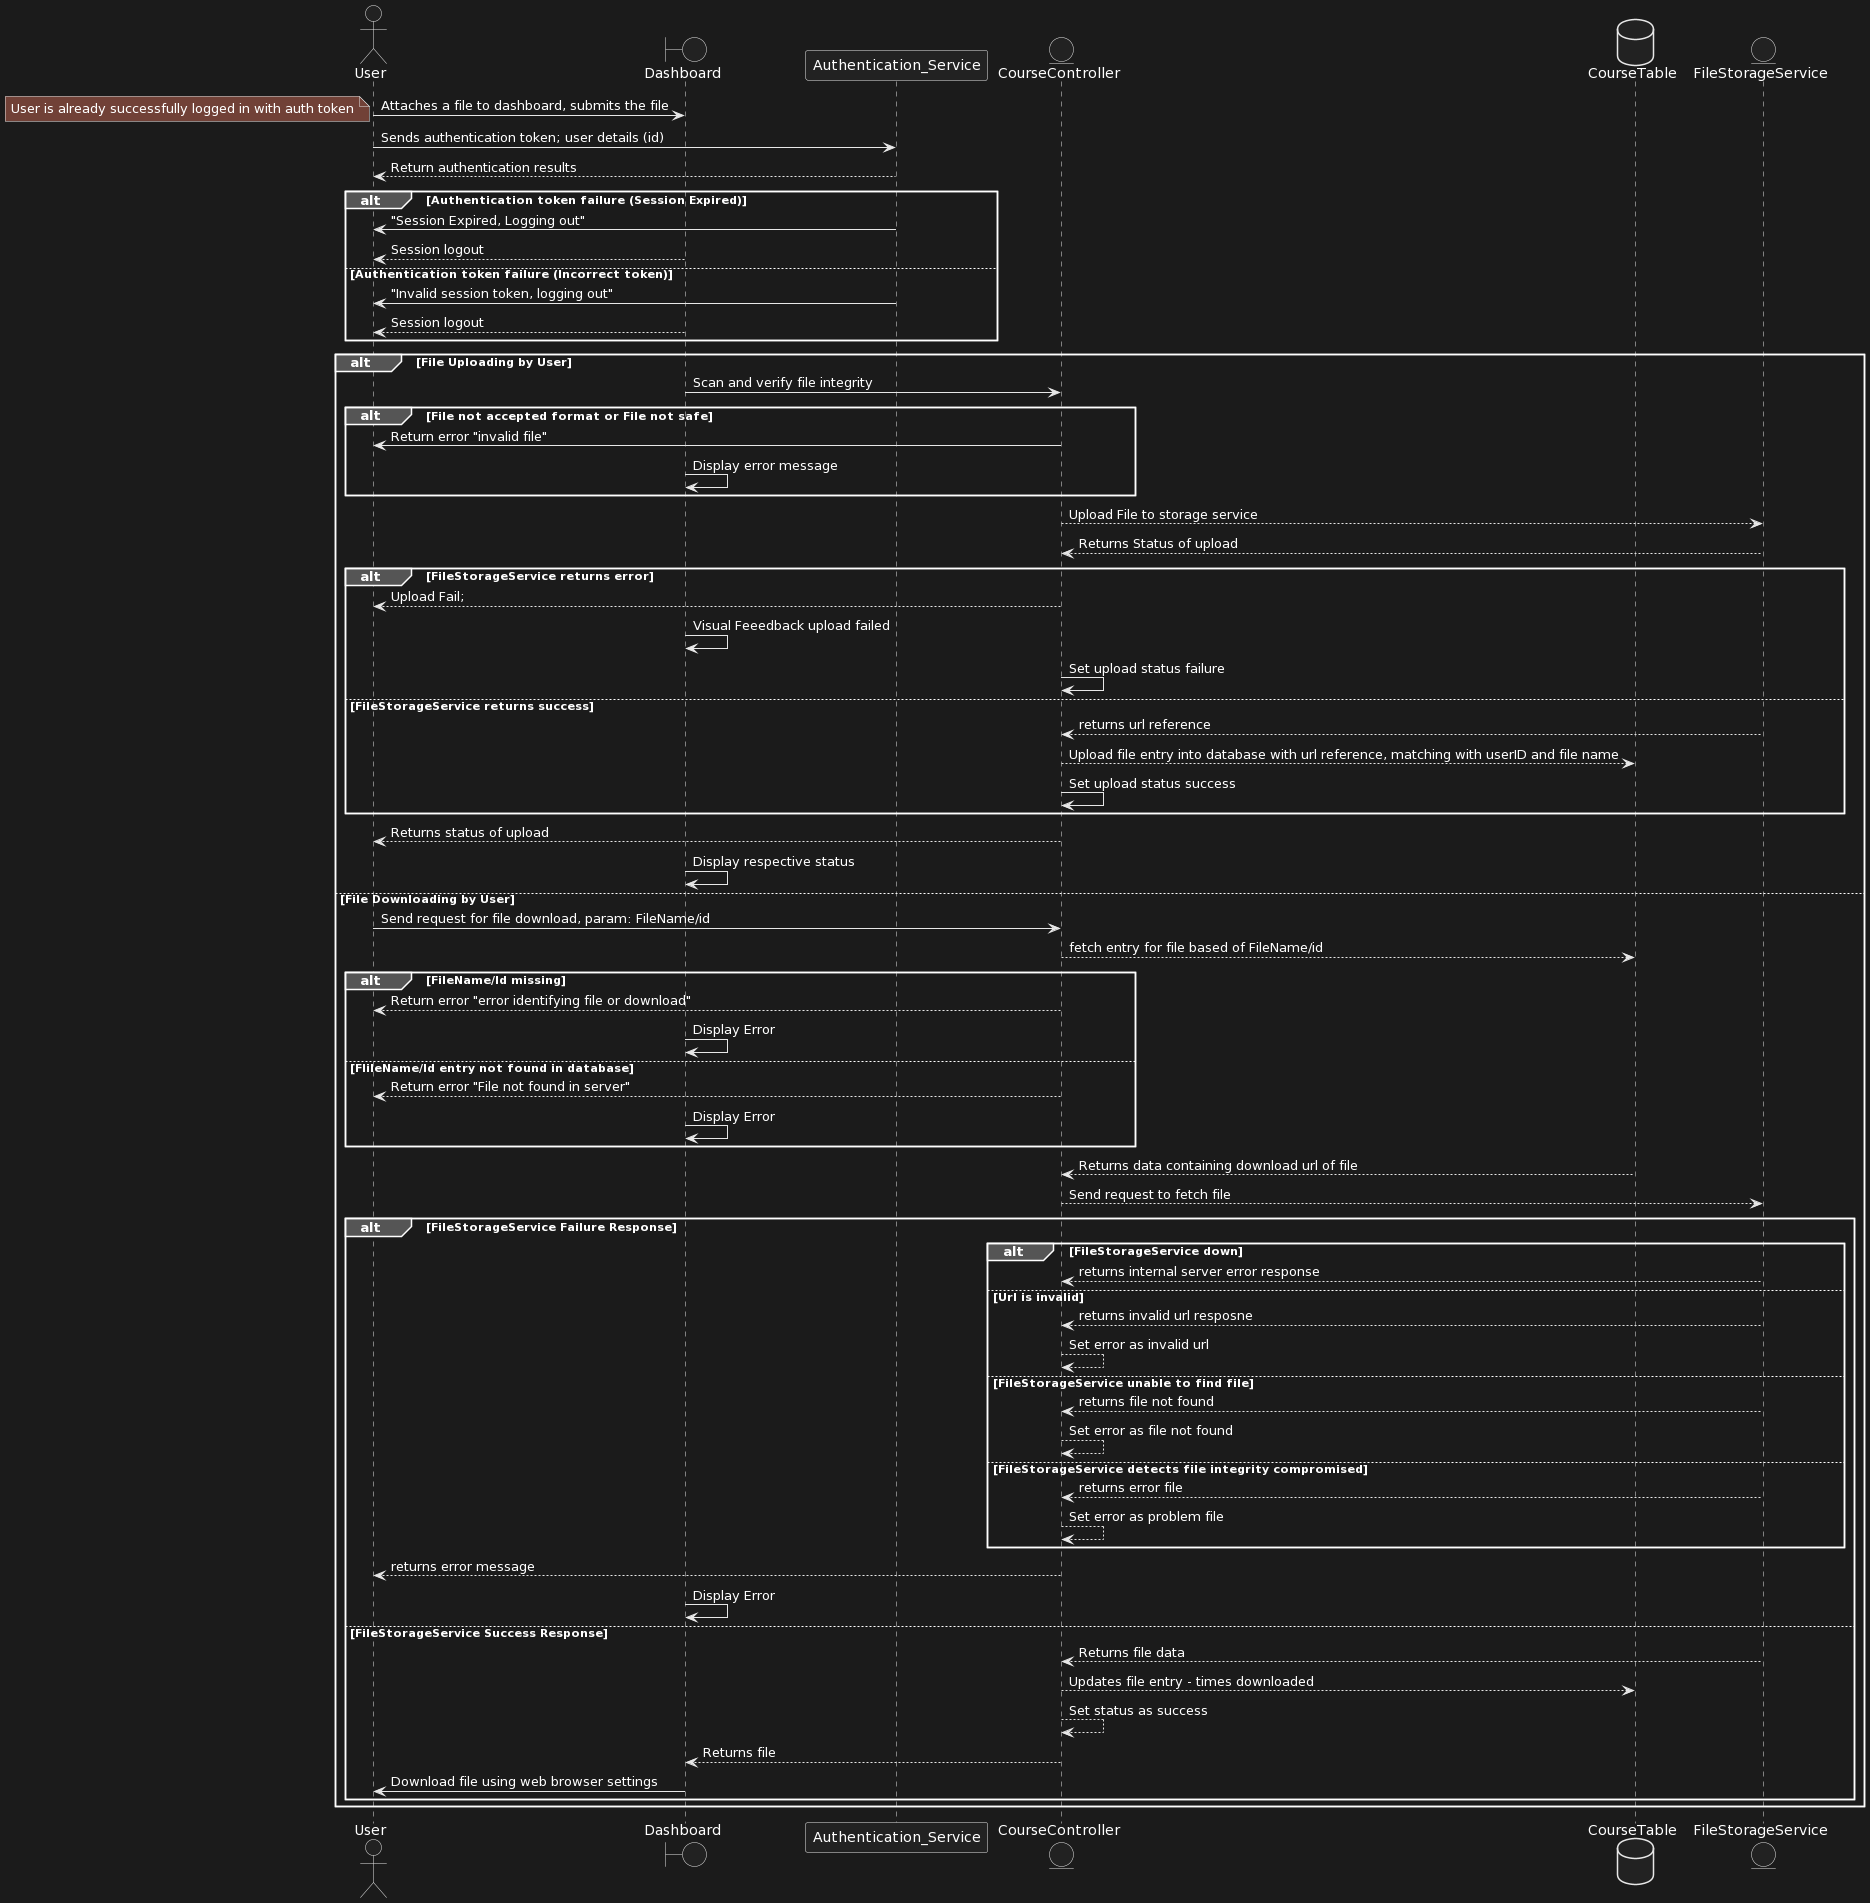

The diagram above was rendered by PlantUML. Its source (embedded in the PNG):
@startuml
actor User

boundary Dashboard
participant Authentication_Service

entity CourseController
database CourseTable
entity FileStorageService

User -> Dashboard: Attaches a file to dashboard, submits the file

note left: User is already successfully logged in with auth token
User -> Authentication_Service: Sends authentication token; user details (id)
Authentication_Service --> User: Return authentication results

alt Authentication token failure (Session Expired)
    Authentication_Service -> User: "Session Expired, Logging out"
    Dashboard --> User: Session logout
else Authentication token failure (Incorrect token)
    Authentication_Service -> User: "Invalid session token, logging out"
    Dashboard --> User: Session logout
end

alt File Uploading by User
    Dashboard -> CourseController: Scan and verify file integrity
    alt File not accepted format or File not safe
        CourseController -> User: Return error "invalid file"
        Dashboard -> Dashboard: Display error message
    end
    CourseController --> FileStorageService: Upload File to storage service
    FileStorageService --> CourseController: Returns Status of upload
        alt FileStorageService returns error
            CourseController --> User: Upload Fail;
            Dashboard -> Dashboard: Visual Feeedback upload failed
            CourseController -> CourseController: Set upload status failure

        else  FileStorageService returns success
            FileStorageService --> CourseController: returns url reference
            CourseController --> CourseTable: Upload file entry into database with url reference, matching with userID and file name
            CourseController -> CourseController: Set upload status success
        end
    CourseController --> User: Returns status of upload
    Dashboard -> Dashboard: Display respective status
        
else File Downloading by User
    User -> CourseController: Send request for file download, param: FileName/id
    CourseController --> CourseTable: fetch entry for file based of FileName/id
    
    alt FileName/Id missing
        CourseController --> User: Return error "error identifying file or download"
        Dashboard -> Dashboard: Display Error

    else FlileName/Id entry not found in database
        CourseController --> User: Return error "File not found in server"
        Dashboard -> Dashboard: Display Error
    end

    CourseTable --> CourseController: Returns data containing download url of file
    CourseController --> FileStorageService: Send request to fetch file
    

    alt FileStorageService Failure Response
        alt FileStorageService down
        FileStorageService --> CourseController: returns internal server error response
       
        else Url is invalid
            FileStorageService --> CourseController: returns invalid url resposne
            CourseController --> CourseController: Set error as invalid url

        else FileStorageService unable to find file
            FileStorageService --> CourseController: returns file not found
            CourseController --> CourseController: Set error as file not found        

        else FileStorageService detects file integrity compromised
            FileStorageService --> CourseController: returns error file
            CourseController --> CourseController: Set error as problem file        
        end
    CourseController --> User: returns error message
    Dashboard -> Dashboard: Display Error

    else FileStorageService Success Response
        FileStorageService --> CourseController: Returns file data
        CourseController --> CourseTable: Updates file entry - times downloaded
        CourseController --> CourseController: Set status as success
        CourseController --> Dashboard: Returns file
        Dashboard -> User: Download file using web browser settings
    end
end
@enduml